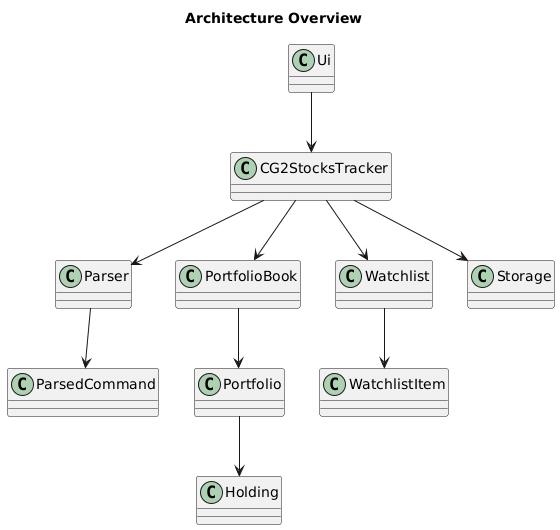

The diagram above was rendered by PlantUML. Its source (embedded in the PNG):
@startuml
title Architecture Overview

class Ui
class CG2StocksTracker
class Parser
class ParsedCommand
class PortfolioBook
class Portfolio
class Holding
class Watchlist
class WatchlistItem
class Storage

Ui --> CG2StocksTracker
CG2StocksTracker --> Parser
Parser --> ParsedCommand
CG2StocksTracker --> PortfolioBook
PortfolioBook --> Portfolio
Portfolio --> Holding
CG2StocksTracker --> Watchlist
Watchlist --> WatchlistItem
CG2StocksTracker --> Storage
@enduml